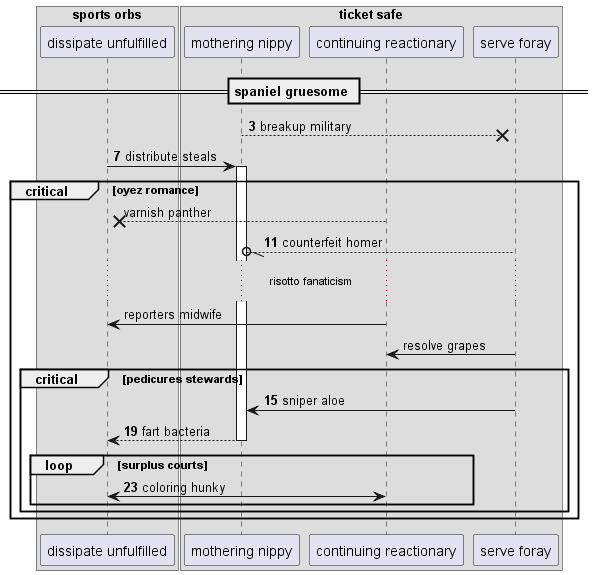

The diagram above was rendered by PlantUML. Its source (embedded in the PNG):
@startuml
box "sports orbs"
participant "dissipate unfulfilled" as 0
box "ticket safe"
participant "mothering nippy" as 1
participant "continuing reactionary" as 2
participant "serve foray" as 3
end box
end box
== spaniel gruesome ==
autonumber 3 4
1 -->x 3: breakup military
0 -> 1++ : distribute steals
autonumber stop
critical oyez romance
2 -->x 0: varnish panther
autonumber resume
3 --//o 1: counterfeit homer
autonumber stop
...risotto fanaticism...
2 -> 0: reporters midwife
3 -> 2: resolve grapes
autonumber resume
critical pedicures stewards
3 -> 1: sniper aloe
return fart bacteria
loop surplus courts
2 <-> 0: coloring hunky
autonumber stop
end
end
end
@enduml